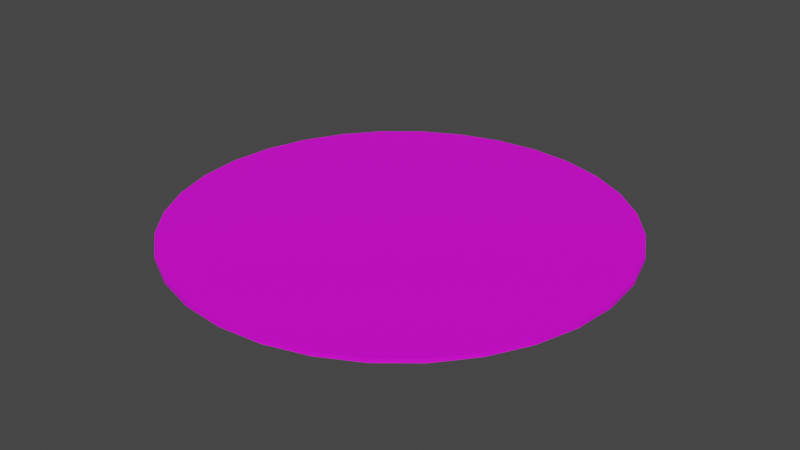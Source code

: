 # Source: terrain_rough_77.blend  (saved by Blender 3.0.42; exported with 4.5.12 LTS)
import bpy
from mathutils import Matrix  # noqa: F401  (used for matrix-valued properties, if any)

bpy.ops.wm.read_factory_settings(use_empty=True)
scene = bpy.context.scene
scene.name = 'Scene'

# ---- collections
col_collection = bpy.data.collections.new('Collection'); scene.collection.children.link(col_collection)

# ---- images (referenced by path relative to the original .blend; pixels are not part of the script)
import os
ASSET_DIR = os.environ.get("B2B_ASSET_DIR", "")  # directory of the original .blend (textures are referenced by path, not embedded)
HERE = os.path.dirname(os.path.abspath(__file__))  # packed textures are extracted next to this script under _unpacked/

def load_image(name, relpath, width, height, colorspace="sRGB"):
    """Load a texture the original file referenced (path relative to the .blend, or extracted next to this script)."""
    p = next((c for c in (os.path.join(HERE, relpath), os.path.join(ASSET_DIR, relpath)) if relpath and os.path.exists(c)), "")
    if p:
        img = bpy.data.images.load(p, check_existing=True)
        img.name = name
    else:  # same state as the original file: an image datablock whose file is absent (Cycles renders it pink)
        img = bpy.data.images.new(name, width, height)
        img.source = "FILE"
        img.filepath = "//" + (relpath or name)
    img.colorspace_settings.name = colorspace
    return img
img_background_jpg = load_image('background.jpg', 'background.jpg', 1024, 1024, 'sRGB')

# ---- materials (node trees are filled in below, after node groups)
mat_material = bpy.data.materials.new('Material')
mat_material.use_transparent_shadow = False

# ---- material node trees
mat_material.use_nodes = True; mat_material.node_tree.nodes.clear()
_N = mat_material.node_tree.nodes; _L = mat_material.node_tree.links
n0 = _N.new('ShaderNodeBsdfPrincipled'); n0.name = 'Principled BSDF'; n0.location = (10, 300)
n0.distribution = 'GGX'
n0.subsurface_method = 'RANDOM_WALK_SKIN'
n0.inputs[3].default_value = 1.45
n0.inputs[27].default_value = (0.0, 0.0, 0.0, 1.0)
n0.inputs[28].default_value = 1.0
n1 = _N.new('ShaderNodeOutputMaterial'); n1.name = 'Material Output'; n1.location = (300, 300)
n2 = _N.new('ShaderNodeTexImage'); n2.name = 'Image Texture'; n2.location = (-486, 135)
n2.image = img_background_jpg
_L.new(n0.outputs[0], n1.inputs[0])
_L.new(n2.outputs[0], n0.inputs[0])
n1.is_active_output = True

# ---- world
world_world = bpy.data.worlds.new('World'); scene.world = world_world
world_world.use_nodes = True; world_world.node_tree.nodes.clear()
_N = world_world.node_tree.nodes; _L = world_world.node_tree.links
n0 = _N.new('ShaderNodeOutputWorld'); n0.name = 'World Output'; n0.location = (300, 300)
n1 = _N.new('ShaderNodeBackground'); n1.name = 'Background'; n1.location = (10, 300)
n1.inputs[0].default_value = (0.05088, 0.05088, 0.05088, 1.0)
_L.new(n1.outputs[0], n0.inputs[0])
n0.is_active_output = True
world_world.color = (0.05088, 0.05088, 0.05088)
world_world.use_sun_shadow = False
world_world.sun_shadow_jitter_overblur = 0.0

# ---- meshes
me_cylinder = bpy.data.meshes.new('Cylinder')
me_cylinder.from_pydata([(9.505e-10, 2.36, -0.02), (9.505e-10, 2.36, 0.02), (0.4604, 2.315, -0.02), (0.4604, 2.315, 0.02), (0.9031, 2.18, -0.02), (0.9031, 2.18, 0.02), (1.311, 1.962, -0.02), (1.311, 1.962, 0.02), (1.669, 1.669, -0.02), (1.669, 1.669, 0.02), (1.962, 1.311, -0.02), (1.962, 1.311, 0.02), (2.18, 0.9031, -0.02), (2.18, 0.9031, 0.02), (2.315, 0.4604, -0.02), (2.315, 0.4604, 0.02), (2.36, -1.119e-07, -0.02), (2.36, -1.119e-07, 0.02), (2.315, -0.4604, -0.02), (2.315, -0.4604, 0.02), (2.18, -0.9031, -0.02), (2.18, -0.9031, 0.02), (1.962, -1.311, -0.02), (1.962, -1.311, 0.02), (1.669, -1.669, -0.02), (1.669, -1.669, 0.02), (1.311, -1.962, -0.02), (1.311, -1.962, 0.02), (0.9031, -2.18, -0.02), (0.9031, -2.18, 0.02), (0.4604, -2.315, -0.02), (0.4604, -2.315, 0.02), (-2.054e-07, -2.36, -0.02), (-2.054e-07, -2.36, 0.02), (-0.4604, -2.315, -0.02), (-0.4604, -2.315, 0.02), (-0.9031, -2.18, -0.02), (-0.9031, -2.18, 0.02), (-1.311, -1.962, -0.02), (-1.311, -1.962, 0.02), (-1.669, -1.669, -0.02), (-1.669, -1.669, 0.02), (-1.962, -1.311, -0.02), (-1.962, -1.311, 0.02), (-2.18, -0.9031, -0.02), (-2.18, -0.9031, 0.02), (-2.315, -0.4604, -0.02), (-2.315, -0.4604, 0.02), (-2.36, 1.943e-08, -0.02), (-2.36, 1.943e-08, 0.02), (-2.315, 0.4604, -0.02), (-2.315, 0.4604, 0.02), (-2.18, 0.9031, -0.02), (-2.18, 0.9031, 0.02), (-1.962, 1.311, -0.02), (-1.962, 1.311, 0.02), (-1.669, 1.669, -0.02), (-1.669, 1.669, 0.02), (-1.311, 1.962, -0.02), (-1.311, 1.962, 0.02), (-0.9031, 2.18, -0.02), (-0.9031, 2.18, 0.02), (-0.4604, 2.315, -0.02), (-0.4604, 2.315, 0.02)], [], [(0, 1, 3, 2), (2, 3, 5, 4), (4, 5, 7, 6), (6, 7, 9, 8), (8, 9, 11, 10), (10, 11, 13, 12), (12, 13, 15, 14), (14, 15, 17, 16), (16, 17, 19, 18), (18, 19, 21, 20), (20, 21, 23, 22), (22, 23, 25, 24), (24, 25, 27, 26), (26, 27, 29, 28), (28, 29, 31, 30), (30, 31, 33, 32), (32, 33, 35, 34), (34, 35, 37, 36), (36, 37, 39, 38), (38, 39, 41, 40), (40, 41, 43, 42), (42, 43, 45, 44), (44, 45, 47, 46), (46, 47, 49, 48), (48, 49, 51, 50), (50, 51, 53, 52), (52, 53, 55, 54), (54, 55, 57, 56), (56, 57, 59, 58), (58, 59, 61, 60), (3, 1, 63, 61, 59, 57, 55, 53, 51, 49, 47, 45, 43, 41, 39, 37, 35, 33, 31, 29, 27, 25, 23, 21, 19, 17, 15, 13, 11, 9, 7, 5), (60, 61, 63, 62), (62, 63, 1, 0), (0, 2, 4, 6, 8, 10, 12, 14, 16, 18, 20, 22, 24, 26, 28, 30, 32, 34, 36, 38, 40, 42, 44, 46, 48, 50, 52, 54, 56, 58, 60, 62)])
_uv = me_cylinder.uv_layers.new(name='UVMap')
_uv.uv.foreach_set('vector', [1.0, 0.5, 1.0, 1.0, 0.9688, 1.0, 0.9688, 0.5, 0.9688, 0.5, 0.9688, 1.0, 0.9375, 1.0, 0.9375, 0.5, 0.9375, 0.5, 0.9375, 1.0, 0.9062, 1.0, 0.9062, 0.5, 0.9062, 0.5, 0.9062, 1.0, 0.875, 1.0, 0.875, 0.5, 0.875, 0.5, 0.875, 1.0, 0.8438, 1.0, 0.8438, 0.5, 0.8438, 0.5, 0.8438, 1.0, 0.8125, 1.0, 0.8125, 0.5, 0.8125, 0.5, 0.8125, 1.0, 0.7812, 1.0, 0.7812, 0.5, 0.7812, 0.5, 0.7812, 1.0, 0.75, 1.0, 0.75, 0.5, 0.75, 0.5, 0.75, 1.0, 0.7188, 1.0, 0.7188, 0.5, 0.7188, 0.5, 0.7188, 1.0, 0.6875, 1.0, 0.6875, 0.5, 0.6875, 0.5, 0.6875, 1.0, 0.6562, 1.0, 0.6562, 0.5, 0.6562, 0.5, 0.6562, 1.0, 0.625, 1.0, 0.625, 0.5, 0.625, 0.5, 0.625, 1.0, 0.5938, 1.0, 0.5938, 0.5, 0.5938, 0.5, 0.5938, 1.0, 0.5625, 1.0, 0.5625, 0.5, 0.5625, 0.5, 0.5625, 1.0, 0.5312, 1.0, 0.5312, 0.5, 0.5312, 0.5, 0.5312, 1.0, 0.5, 1.0, 0.5, 0.5, 0.5, 0.5, 0.5, 1.0, 0.4688, 1.0, 0.4688, 0.5, 0.4688, 0.5, 0.4688, 1.0, 0.4375, 1.0, 0.4375, 0.5, 0.4375, 0.5, 0.4375, 1.0, 0.4062, 1.0, 0.4062, 0.5, 0.4062, 0.5, 0.4062, 1.0, 0.375, 1.0, 0.375, 0.5, 0.375, 0.5, 0.375, 1.0, 0.3438, 1.0, 0.3438, 0.5, 0.3438, 0.5, 0.3438, 1.0, 0.3125, 1.0, 0.3125, 0.5, 0.3125, 0.5, 0.3125, 1.0, 0.2812, 1.0, 0.2812, 0.5, 0.2812, 0.5, 0.2812, 1.0, 0.25, 1.0, 0.25, 0.5, 0.25, 0.5, 0.25, 1.0, 0.2188, 1.0, 0.2188, 0.5, 0.2188, 0.5, 0.2188, 1.0, 0.1875, 1.0, 0.1875, 0.5, 0.1875, 0.5, 0.1875, 1.0, 0.1562, 1.0, 0.1562, 0.5, 0.1562, 0.5, 0.1562, 1.0, 0.125, 1.0, 0.125, 0.5, 0.125, 0.5, 0.125, 1.0, 0.09375, 1.0, 0.09375, 0.5, 0.09375, 0.5, 0.09375, 1.0, 0.0625, 1.0, 0.0625, 0.5, 0.2968, 0.4854, 0.25, 0.49, 0.2032, 0.4854, 0.1582, 0.4717, 0.1167, 0.4496, 0.08029, 0.4197, 0.05045, 0.3833, 0.02827, 0.3418, 0.01461, 0.2968, 0.01, 0.25, 0.01461, 0.2032, 0.02827, 0.1582, 0.05045, 0.1167, 0.08029, 0.08029, 0.1167, 0.05045, 0.1582, 0.02827, 0.2032, 0.01461, 0.25, 0.01, 0.2968, 0.01461, 0.3418, 0.02827, 0.3833, 0.05045, 0.4197, 0.08029, 0.4496, 0.1167, 0.4717, 0.1582, 0.4854, 0.2032, 0.49, 0.25, 0.4854, 0.2968, 0.4717, 0.3418, 0.4496, 0.3833, 0.4197, 0.4197, 0.3833, 0.4496, 0.3418, 0.4717, 0.0625, 0.5, 0.0625, 1.0, 0.03125, 1.0, 0.03125, 0.5, 0.03125, 0.5, 0.03125, 1.0, 0.0, 1.0, 0.0, 0.5, 0.01177, 0.9949, 0.01283, 0.9948, 0.01385, 0.9945, 0.0148, 0.994, 0.01562, 0.9933, 0.0163, 0.9925, 0.01681, 0.9916, 0.01712, 0.9905, 0.01722, 0.9895, 0.01712, 0.9884, 0.01681, 0.9874, 0.0163, 0.9864, 0.01562, 0.9856, 0.0148, 0.9849, 0.01385, 0.9844, 0.01283, 0.9841, 0.01177, 0.984, 0.0107, 0.9841, 0.009677, 0.9844, 0.008734, 0.9849, 0.007908, 0.9856, 0.007229, 0.9864, 0.006725, 0.9874, 0.006415, 0.9884, 0.00631, 0.9895, 0.006415, 0.9905, 0.006725, 0.9916, 0.007229, 0.9925, 0.007908, 0.9933, 0.008734, 0.994, 0.009677, 0.9945, 0.0107, 0.9948])
me_cylinder.materials.append(mat_material)
me_cylinder.use_remesh_fix_poles = True
me_cylinder.use_remesh_preserve_attributes = False
me_cylinder.update()

# ---- objects
ob_terrain_rough__77 = bpy.data.objects.new('terrain Rough #77', me_cylinder)

# ---- transforms, parenting, visibility, modifiers, constraints
ob_terrain_rough__77.location = (0.0, 0.0, 0.0)

# ---- collection membership
col_collection.objects.link(ob_terrain_rough__77)

# ---- scene / render settings (as saved in the file)
scene.frame_start = 1; scene.frame_end = 250; scene.frame_set(1)
scene.render.engine = 'BLENDER_EEVEE_NEXT'
scene.cycles.sampling_pattern = 'TABULATED_SOBOL'
scene.cycles.use_light_tree = False
scene.view_settings.view_transform = 'Filmic'
bpy.context.view_layer.update()

# ---- added for rendering (the .blend has no active camera and no usable light): camera, sun
cam_auto = bpy.data.cameras.new('AutoCamera')
cam_auto.lens = 50.0
cam_auto.sensor_width = 36.0
cam_auto.clip_end = 1000.0
ob_auto_camera = bpy.data.objects.new('AutoCamera', cam_auto)
scene.collection.objects.link(ob_auto_camera)
ob_auto_camera.location = (6.17607, -7.41128, 4.94085)
ob_auto_camera.rotation_euler = (1.09748, -7.21219e-08, 0.694738)
scene.camera = ob_auto_camera
light_auto_sun = bpy.data.lights.new('AutoSun', 'SUN')
light_auto_sun.energy = 3.0
light_auto_sun.angle = 0.0523599
ob_auto_sun = bpy.data.objects.new('AutoSun', light_auto_sun)
scene.collection.objects.link(ob_auto_sun)
ob_auto_sun.rotation_euler = (0.872665, 0.174533, 0.523599)
bpy.context.view_layer.update()
